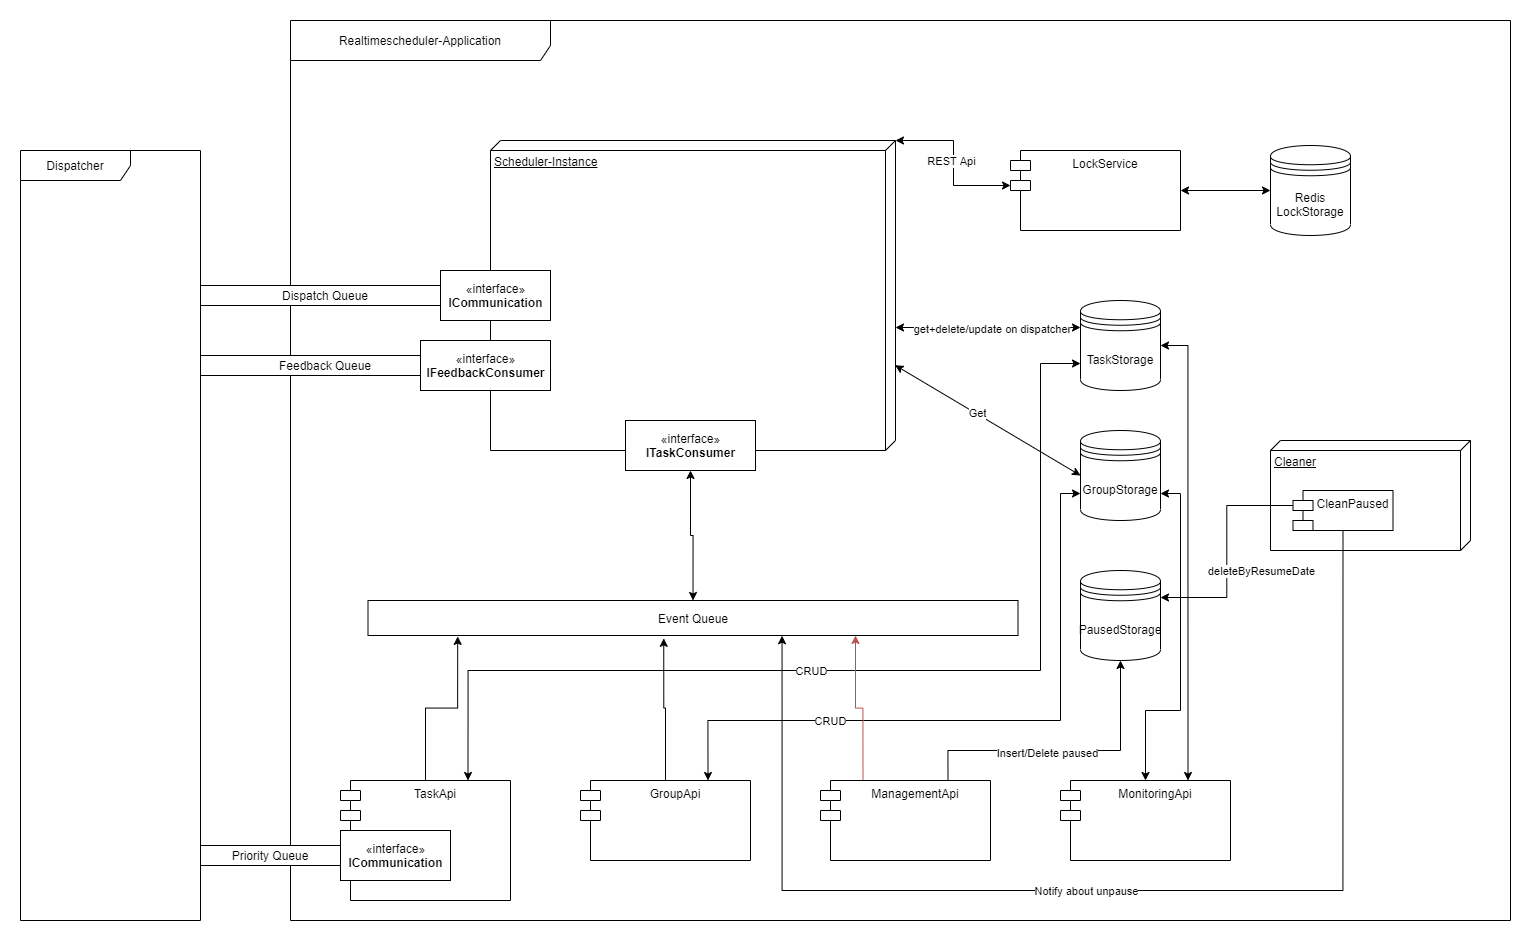

The diagram above was exported from draw.io. Its source (the exported page's mxGraphModel, read from the mxfile embedded in the PNG):
<mxGraphModel dx="2214" dy="429" grid="1" gridSize="10" guides="1" tooltips="1" connect="1" arrows="1" fold="1" page="1" pageScale="1" pageWidth="1100" pageHeight="850" background="#ffffff" math="0" shadow="0">
  <root>
    <mxCell id="0" />
    <mxCell id="1" parent="0" />
    <mxCell id="2" value="Realtimescheduler-Application" style="shape=umlFrame;whiteSpace=wrap;html=1;width=260;height=40;" vertex="1" parent="1">
      <mxGeometry x="300" y="900" width="1220" height="900" as="geometry" />
    </mxCell>
    <mxCell id="3" style="edgeStyle=orthogonalEdgeStyle;rounded=0;orthogonalLoop=1;jettySize=auto;html=1;exitX=0.5;exitY=0;exitDx=0;exitDy=0;entryX=0.138;entryY=1.027;entryDx=0;entryDy=0;entryPerimeter=0;" edge="1" source="6" target="17" parent="1">
      <mxGeometry relative="1" as="geometry" />
    </mxCell>
    <mxCell id="4" style="edgeStyle=orthogonalEdgeStyle;rounded=0;orthogonalLoop=1;jettySize=auto;html=1;exitX=0.75;exitY=0;exitDx=0;exitDy=0;entryX=0;entryY=0.7;entryDx=0;entryDy=0;startArrow=classic;startFill=1;" edge="1" source="6" target="24" parent="1">
      <mxGeometry relative="1" as="geometry">
        <Array as="points">
          <mxPoint x="478" y="1550" />
          <mxPoint x="1050" y="1550" />
          <mxPoint x="1050" y="1243" />
        </Array>
      </mxGeometry>
    </mxCell>
    <mxCell id="5" value="CRUD" style="edgeLabel;html=1;align=center;verticalAlign=middle;resizable=0;points=[];" vertex="1" connectable="0" parent="4">
      <mxGeometry x="-0.1172" y="3" relative="1" as="geometry">
        <mxPoint x="-1.67" y="3" as="offset" />
      </mxGeometry>
    </mxCell>
    <mxCell id="6" value="TaskApi" style="shape=module;align=left;spacingLeft=20;align=center;verticalAlign=top;" vertex="1" parent="1">
      <mxGeometry x="350" y="1660" width="170" height="120" as="geometry" />
    </mxCell>
    <mxCell id="7" style="edgeStyle=orthogonalEdgeStyle;rounded=0;orthogonalLoop=1;jettySize=auto;html=1;exitX=0.5;exitY=0;exitDx=0;exitDy=0;entryX=0.455;entryY=1.081;entryDx=0;entryDy=0;entryPerimeter=0;" edge="1" source="10" target="17" parent="1">
      <mxGeometry relative="1" as="geometry" />
    </mxCell>
    <mxCell id="8" style="edgeStyle=orthogonalEdgeStyle;rounded=0;orthogonalLoop=1;jettySize=auto;html=1;exitX=0.75;exitY=0;exitDx=0;exitDy=0;entryX=0;entryY=0.7;entryDx=0;entryDy=0;startArrow=classic;startFill=1;" edge="1" source="10" target="25" parent="1">
      <mxGeometry relative="1" as="geometry">
        <Array as="points">
          <mxPoint x="718" y="1600" />
          <mxPoint x="1070" y="1600" />
          <mxPoint x="1070" y="1373" />
        </Array>
      </mxGeometry>
    </mxCell>
    <mxCell id="9" value="CRUD" style="edgeLabel;html=1;align=center;verticalAlign=middle;resizable=0;points=[];" vertex="1" connectable="0" parent="8">
      <mxGeometry x="-0.4496" relative="1" as="geometry">
        <mxPoint as="offset" />
      </mxGeometry>
    </mxCell>
    <mxCell id="10" value="GroupApi" style="shape=module;align=left;spacingLeft=20;align=center;verticalAlign=top;" vertex="1" parent="1">
      <mxGeometry x="590" y="1660" width="170" height="80" as="geometry" />
    </mxCell>
    <mxCell id="11" style="edgeStyle=orthogonalEdgeStyle;rounded=0;orthogonalLoop=1;jettySize=auto;html=1;exitX=0.25;exitY=0;exitDx=0;exitDy=0;entryX=0.75;entryY=1;entryDx=0;entryDy=0;fillColor=#f8cecc;strokeColor=#b85450;" edge="1" source="12" target="17" parent="1">
      <mxGeometry relative="1" as="geometry" />
    </mxCell>
    <mxCell id="12" value="ManagementApi" style="shape=module;align=left;spacingLeft=20;align=center;verticalAlign=top;" vertex="1" parent="1">
      <mxGeometry x="830" y="1660" width="170" height="80" as="geometry" />
    </mxCell>
    <mxCell id="13" style="edgeStyle=orthogonalEdgeStyle;rounded=0;orthogonalLoop=1;jettySize=auto;html=1;exitX=0.5;exitY=0;exitDx=0;exitDy=0;entryX=1;entryY=0.7;entryDx=0;entryDy=0;startArrow=classic;startFill=1;" edge="1" source="15" target="25" parent="1">
      <mxGeometry relative="1" as="geometry">
        <Array as="points">
          <mxPoint x="1155" y="1590" />
          <mxPoint x="1190" y="1590" />
          <mxPoint x="1190" y="1373" />
        </Array>
      </mxGeometry>
    </mxCell>
    <mxCell id="14" style="edgeStyle=orthogonalEdgeStyle;rounded=0;orthogonalLoop=1;jettySize=auto;html=1;exitX=0.75;exitY=0;exitDx=0;exitDy=0;entryX=1;entryY=0.5;entryDx=0;entryDy=0;startArrow=classic;startFill=1;" edge="1" source="15" target="24" parent="1">
      <mxGeometry relative="1" as="geometry" />
    </mxCell>
    <mxCell id="15" value="MonitoringApi" style="shape=module;align=left;spacingLeft=20;align=center;verticalAlign=top;" vertex="1" parent="1">
      <mxGeometry x="1070" y="1660" width="170" height="80" as="geometry" />
    </mxCell>
    <mxCell id="16" style="edgeStyle=orthogonalEdgeStyle;rounded=0;orthogonalLoop=1;jettySize=auto;html=1;exitX=0.5;exitY=0;exitDx=0;exitDy=0;entryX=0.5;entryY=1;entryDx=0;entryDy=0;startArrow=classic;startFill=1;" edge="1" source="17" target="46" parent="1">
      <mxGeometry relative="1" as="geometry" />
    </mxCell>
    <mxCell id="17" value="Event Queue" style="rounded=0;whiteSpace=wrap;html=1;" vertex="1" parent="1">
      <mxGeometry x="377.5" y="1480" width="650" height="35" as="geometry" />
    </mxCell>
    <mxCell id="18" style="edgeStyle=orthogonalEdgeStyle;rounded=0;orthogonalLoop=1;jettySize=auto;html=1;startArrow=classic;startFill=1;entryX=0;entryY=0.3;entryDx=0;entryDy=0;" edge="1" target="24" parent="1">
      <mxGeometry relative="1" as="geometry">
        <mxPoint x="905" y="1206.9999999999998" as="sourcePoint" />
        <mxPoint x="1080" y="1207" as="targetPoint" />
        <Array as="points" />
      </mxGeometry>
    </mxCell>
    <mxCell id="19" value="get+delete/update on dispatcher" style="edgeLabel;html=1;align=center;verticalAlign=middle;resizable=0;points=[];" vertex="1" connectable="0" parent="18">
      <mxGeometry x="-0.2195" y="-1" relative="1" as="geometry">
        <mxPoint x="23" as="offset" />
      </mxGeometry>
    </mxCell>
    <mxCell id="20" value="Scheduler-Instance" style="verticalAlign=top;align=left;spacingTop=8;spacingLeft=2;spacingRight=12;shape=cube;size=10;direction=south;fontStyle=4;html=1;" vertex="1" parent="1">
      <mxGeometry x="500" y="1020" width="405" height="310" as="geometry" />
    </mxCell>
    <mxCell id="21" value="Dispatcher" style="shape=umlFrame;whiteSpace=wrap;html=1;width=110;height=30;" vertex="1" parent="1">
      <mxGeometry x="30" y="1030" width="180" height="770" as="geometry" />
    </mxCell>
    <mxCell id="22" value="Dispatch Queue" style="rounded=0;whiteSpace=wrap;html=1;" vertex="1" parent="1">
      <mxGeometry x="210" y="1165" width="250" height="20" as="geometry" />
    </mxCell>
    <mxCell id="23" value="«interface»&lt;br&gt;&lt;b&gt;ICommunication&lt;br&gt;&lt;/b&gt;" style="html=1;" vertex="1" parent="1">
      <mxGeometry x="450" y="1150" width="110" height="50" as="geometry" />
    </mxCell>
    <mxCell id="24" value="TaskStorage" style="shape=datastore;whiteSpace=wrap;html=1;" vertex="1" parent="1">
      <mxGeometry x="1090" y="1180" width="80" height="90" as="geometry" />
    </mxCell>
    <mxCell id="25" value="GroupStorage" style="shape=datastore;whiteSpace=wrap;html=1;" vertex="1" parent="1">
      <mxGeometry x="1090" y="1310" width="80" height="90" as="geometry" />
    </mxCell>
    <mxCell id="26" value="" style="endArrow=classic;startArrow=classic;html=1;exitX=0.725;exitY=0.001;exitDx=0;exitDy=0;exitPerimeter=0;entryX=0;entryY=0.5;entryDx=0;entryDy=0;" edge="1" source="20" target="25" parent="1">
      <mxGeometry width="50" height="50" relative="1" as="geometry">
        <mxPoint x="950" y="1330" as="sourcePoint" />
        <mxPoint x="1000" y="1280" as="targetPoint" />
      </mxGeometry>
    </mxCell>
    <mxCell id="27" value="Get" style="edgeLabel;html=1;align=center;verticalAlign=middle;resizable=0;points=[];" vertex="1" connectable="0" parent="26">
      <mxGeometry x="-0.1248" y="1" relative="1" as="geometry">
        <mxPoint as="offset" />
      </mxGeometry>
    </mxCell>
    <mxCell id="28" value="Priority Queue" style="rounded=0;whiteSpace=wrap;html=1;" vertex="1" parent="1">
      <mxGeometry x="210" y="1725" width="140" height="20" as="geometry" />
    </mxCell>
    <mxCell id="29" value="«interface»&lt;br&gt;&lt;b&gt;ICommunication&lt;br&gt;&lt;/b&gt;" style="html=1;" vertex="1" parent="1">
      <mxGeometry x="350" y="1710" width="110" height="50" as="geometry" />
    </mxCell>
    <mxCell id="30" value="Feedback Queue" style="rounded=0;whiteSpace=wrap;html=1;" vertex="1" parent="1">
      <mxGeometry x="210" y="1235" width="250" height="20" as="geometry" />
    </mxCell>
    <mxCell id="31" value="«interface»&lt;br&gt;&lt;b&gt;IFeedbackConsumer&lt;br&gt;&lt;/b&gt;" style="html=1;" vertex="1" parent="1">
      <mxGeometry x="430" y="1220" width="130" height="50" as="geometry" />
    </mxCell>
    <mxCell id="32" value="Cleaner" style="verticalAlign=top;align=left;spacingTop=8;spacingLeft=2;spacingRight=12;shape=cube;size=10;direction=south;fontStyle=4;html=1;" vertex="1" parent="1">
      <mxGeometry x="1280" y="1320" width="200" height="110" as="geometry" />
    </mxCell>
    <mxCell id="33" style="edgeStyle=orthogonalEdgeStyle;rounded=0;orthogonalLoop=1;jettySize=auto;html=1;exitX=0.5;exitY=1;exitDx=0;exitDy=0;entryX=0.637;entryY=1.006;entryDx=0;entryDy=0;entryPerimeter=0;" edge="1" source="35" target="17" parent="1">
      <mxGeometry relative="1" as="geometry">
        <Array as="points">
          <mxPoint x="1353" y="1770" />
          <mxPoint x="792" y="1770" />
        </Array>
      </mxGeometry>
    </mxCell>
    <mxCell id="34" value="Notify about unpause" style="edgeLabel;html=1;align=center;verticalAlign=middle;resizable=0;points=[];" vertex="1" connectable="0" parent="33">
      <mxGeometry x="0.0494" relative="1" as="geometry">
        <mxPoint as="offset" />
      </mxGeometry>
    </mxCell>
    <mxCell id="35" value="CleanPaused" style="shape=module;align=left;spacingLeft=20;align=center;verticalAlign=top;" vertex="1" parent="1">
      <mxGeometry x="1302.5" y="1370" width="100" height="40" as="geometry" />
    </mxCell>
    <mxCell id="36" value="" style="endArrow=classic;html=1;exitX=0;exitY=0;exitDx=0;exitDy=15;entryX=1;entryY=0.3;entryDx=0;entryDy=0;exitPerimeter=0;rounded=0;edgeStyle=orthogonalEdgeStyle;" edge="1" source="35" target="42" parent="1">
      <mxGeometry width="50" height="50" relative="1" as="geometry">
        <mxPoint x="1472.5" y="1600" as="sourcePoint" />
        <mxPoint x="1372.5" y="1640" as="targetPoint" />
      </mxGeometry>
    </mxCell>
    <mxCell id="37" value="deleteByResumeDate" style="edgeLabel;html=1;align=center;verticalAlign=middle;resizable=0;points=[];" vertex="1" connectable="0" parent="36">
      <mxGeometry x="0.1938" relative="1" as="geometry">
        <mxPoint x="33.7" y="-2.8" as="offset" />
      </mxGeometry>
    </mxCell>
    <mxCell id="38" style="edgeStyle=orthogonalEdgeStyle;rounded=0;orthogonalLoop=1;jettySize=auto;html=1;exitX=1;exitY=0.5;exitDx=0;exitDy=0;entryX=0;entryY=0.5;entryDx=0;entryDy=0;startArrow=classic;startFill=1;" edge="1" source="39" target="45" parent="1">
      <mxGeometry relative="1" as="geometry" />
    </mxCell>
    <mxCell id="39" value="LockService" style="shape=module;align=left;spacingLeft=20;align=center;verticalAlign=top;" vertex="1" parent="1">
      <mxGeometry x="1020" y="1030" width="170" height="80" as="geometry" />
    </mxCell>
    <mxCell id="40" value="" style="endArrow=classic;startArrow=classic;html=1;exitX=0;exitY=0;exitDx=0;exitDy=0;exitPerimeter=0;entryX=0;entryY=0;entryDx=0;entryDy=35;entryPerimeter=0;edgeStyle=orthogonalEdgeStyle;rounded=0;" edge="1" source="20" target="39" parent="1">
      <mxGeometry width="50" height="50" relative="1" as="geometry">
        <mxPoint x="930" y="990" as="sourcePoint" />
        <mxPoint x="980" y="940" as="targetPoint" />
        <Array as="points">
          <mxPoint x="963" y="1020" />
          <mxPoint x="963" y="1065" />
        </Array>
      </mxGeometry>
    </mxCell>
    <mxCell id="41" value="REST Api" style="edgeLabel;html=1;align=center;verticalAlign=middle;resizable=0;points=[];" vertex="1" connectable="0" parent="40">
      <mxGeometry x="0.2305" y="-1" relative="1" as="geometry">
        <mxPoint x="-2" y="-20" as="offset" />
      </mxGeometry>
    </mxCell>
    <mxCell id="42" value="PausedStorage" style="shape=datastore;whiteSpace=wrap;html=1;" vertex="1" parent="1">
      <mxGeometry x="1090" y="1450" width="80" height="90" as="geometry" />
    </mxCell>
    <mxCell id="43" value="" style="endArrow=classic;html=1;exitX=0.75;exitY=0;exitDx=0;exitDy=0;entryX=0.5;entryY=1;entryDx=0;entryDy=0;edgeStyle=orthogonalEdgeStyle;rounded=0;" edge="1" source="12" target="42" parent="1">
      <mxGeometry width="50" height="50" relative="1" as="geometry">
        <mxPoint x="1030" y="1670" as="sourcePoint" />
        <mxPoint x="1080" y="1620" as="targetPoint" />
        <Array as="points">
          <mxPoint x="958" y="1630" />
          <mxPoint x="1130" y="1630" />
        </Array>
      </mxGeometry>
    </mxCell>
    <mxCell id="44" value="Insert/Delete paused" style="edgeLabel;html=1;align=center;verticalAlign=middle;resizable=0;points=[];" vertex="1" connectable="0" parent="43">
      <mxGeometry x="-0.1173" y="-2" relative="1" as="geometry">
        <mxPoint as="offset" />
      </mxGeometry>
    </mxCell>
    <mxCell id="45" value="Redis&lt;br&gt;LockStorage" style="shape=datastore;whiteSpace=wrap;html=1;" vertex="1" parent="1">
      <mxGeometry x="1280" y="1025" width="80" height="90" as="geometry" />
    </mxCell>
    <mxCell id="46" value="«interface»&lt;br&gt;&lt;b&gt;ITaskConsumer&lt;br&gt;&lt;/b&gt;" style="html=1;" vertex="1" parent="1">
      <mxGeometry x="635" y="1300" width="130" height="50" as="geometry" />
    </mxCell>
  </root>
</mxGraphModel>